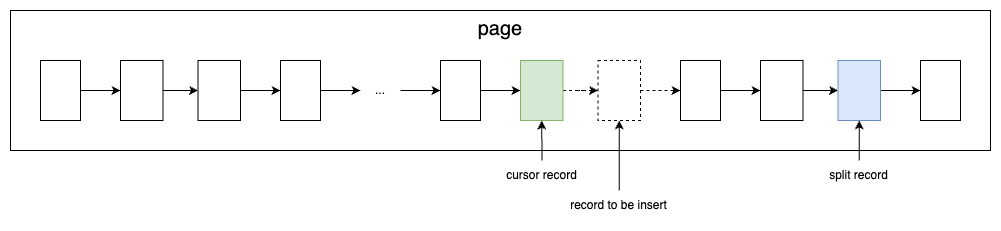

The diagram above was exported from draw.io. Its source (the exported page's mxGraphModel, read from the mxfile embedded in the PNG):
<mxGraphModel dx="1882" dy="1534" grid="1" gridSize="10" guides="1" tooltips="1" connect="1" arrows="1" fold="1" page="1" pageScale="1" pageWidth="850" pageHeight="1100" math="0" shadow="0">
  <root>
    <mxCell id="0" />
    <mxCell id="1" parent="0" />
    <mxCell id="2" value="&lt;font style=&quot;font-size: 20px;&quot;&gt;page&lt;/font&gt;" style="rounded=0;whiteSpace=wrap;html=1;verticalAlign=top;" vertex="1" parent="1">
      <mxGeometry x="-110" y="4020" width="980" height="140" as="geometry" />
    </mxCell>
    <mxCell id="3" value="" style="edgeStyle=orthogonalEdgeStyle;rounded=0;orthogonalLoop=1;jettySize=auto;html=1;" edge="1" source="4" target="6" parent="1">
      <mxGeometry relative="1" as="geometry" />
    </mxCell>
    <mxCell id="4" value="" style="rounded=0;whiteSpace=wrap;html=1;" vertex="1" parent="1">
      <mxGeometry x="-80" y="4070" width="40" height="60" as="geometry" />
    </mxCell>
    <mxCell id="5" value="" style="edgeStyle=orthogonalEdgeStyle;rounded=0;orthogonalLoop=1;jettySize=auto;html=1;" edge="1" source="6" target="8" parent="1">
      <mxGeometry relative="1" as="geometry" />
    </mxCell>
    <mxCell id="6" value="" style="rounded=0;whiteSpace=wrap;html=1;" vertex="1" parent="1">
      <mxGeometry y="4070" width="42.5" height="60" as="geometry" />
    </mxCell>
    <mxCell id="7" value="" style="edgeStyle=orthogonalEdgeStyle;rounded=0;orthogonalLoop=1;jettySize=auto;html=1;" edge="1" source="8" target="10" parent="1">
      <mxGeometry relative="1" as="geometry" />
    </mxCell>
    <mxCell id="8" value="" style="rounded=0;whiteSpace=wrap;html=1;" vertex="1" parent="1">
      <mxGeometry x="77.5" y="4070" width="42.5" height="60" as="geometry" />
    </mxCell>
    <mxCell id="9" value="" style="edgeStyle=orthogonalEdgeStyle;rounded=0;orthogonalLoop=1;jettySize=auto;html=1;" edge="1" source="10" target="27" parent="1">
      <mxGeometry relative="1" as="geometry" />
    </mxCell>
    <mxCell id="10" value="" style="rounded=0;whiteSpace=wrap;html=1;" vertex="1" parent="1">
      <mxGeometry x="160" y="4070" width="40" height="60" as="geometry" />
    </mxCell>
    <mxCell id="11" value="" style="edgeStyle=orthogonalEdgeStyle;rounded=0;orthogonalLoop=1;jettySize=auto;html=1;" edge="1" source="12" target="14" parent="1">
      <mxGeometry relative="1" as="geometry" />
    </mxCell>
    <mxCell id="12" value="" style="rounded=0;whiteSpace=wrap;html=1;" vertex="1" parent="1">
      <mxGeometry x="320" y="4070" width="40" height="60" as="geometry" />
    </mxCell>
    <mxCell id="13" value="" style="edgeStyle=orthogonalEdgeStyle;rounded=0;orthogonalLoop=1;jettySize=auto;html=1;dashed=1;" edge="1" source="14" target="17" parent="1">
      <mxGeometry relative="1" as="geometry" />
    </mxCell>
    <mxCell id="14" value="" style="rounded=0;whiteSpace=wrap;html=1;fillColor=#d5e8d4;strokeColor=#82b366;" vertex="1" parent="1">
      <mxGeometry x="400" y="4070" width="42.5" height="60" as="geometry" />
    </mxCell>
    <mxCell id="15" value="" style="edgeStyle=orthogonalEdgeStyle;rounded=0;orthogonalLoop=1;jettySize=auto;html=1;dashed=1;" edge="1" source="17" target="19" parent="1">
      <mxGeometry relative="1" as="geometry" />
    </mxCell>
    <mxCell id="16" value="" style="edgeStyle=orthogonalEdgeStyle;rounded=0;orthogonalLoop=1;jettySize=auto;html=1;startArrow=classic;startFill=1;endArrow=none;" edge="1" source="17" target="30" parent="1">
      <mxGeometry relative="1" as="geometry" />
    </mxCell>
    <mxCell id="17" value="" style="rounded=0;whiteSpace=wrap;html=1;dashed=1;" vertex="1" parent="1">
      <mxGeometry x="477.5" y="4070" width="42.5" height="60" as="geometry" />
    </mxCell>
    <mxCell id="18" value="" style="edgeStyle=orthogonalEdgeStyle;rounded=0;orthogonalLoop=1;jettySize=auto;html=1;" edge="1" source="19" target="21" parent="1">
      <mxGeometry relative="1" as="geometry" />
    </mxCell>
    <mxCell id="19" value="" style="rounded=0;whiteSpace=wrap;html=1;" vertex="1" parent="1">
      <mxGeometry x="560" y="4070" width="40" height="60" as="geometry" />
    </mxCell>
    <mxCell id="20" value="" style="edgeStyle=orthogonalEdgeStyle;rounded=0;orthogonalLoop=1;jettySize=auto;html=1;" edge="1" source="21" target="24" parent="1">
      <mxGeometry relative="1" as="geometry" />
    </mxCell>
    <mxCell id="21" value="" style="rounded=0;whiteSpace=wrap;html=1;" vertex="1" parent="1">
      <mxGeometry x="640" y="4070" width="42.5" height="60" as="geometry" />
    </mxCell>
    <mxCell id="22" value="" style="edgeStyle=orthogonalEdgeStyle;rounded=0;orthogonalLoop=1;jettySize=auto;html=1;" edge="1" source="24" target="25" parent="1">
      <mxGeometry relative="1" as="geometry" />
    </mxCell>
    <mxCell id="23" value="" style="edgeStyle=orthogonalEdgeStyle;rounded=0;orthogonalLoop=1;jettySize=auto;html=1;startArrow=classic;startFill=1;endArrow=none;" edge="1" source="24" target="31" parent="1">
      <mxGeometry relative="1" as="geometry" />
    </mxCell>
    <mxCell id="24" value="" style="rounded=0;whiteSpace=wrap;html=1;fillColor=#dae8fc;strokeColor=#6c8ebf;" vertex="1" parent="1">
      <mxGeometry x="717.5" y="4070" width="42.5" height="60" as="geometry" />
    </mxCell>
    <mxCell id="25" value="" style="rounded=0;whiteSpace=wrap;html=1;" vertex="1" parent="1">
      <mxGeometry x="800" y="4070" width="40" height="60" as="geometry" />
    </mxCell>
    <mxCell id="26" value="" style="edgeStyle=orthogonalEdgeStyle;rounded=0;orthogonalLoop=1;jettySize=auto;html=1;" edge="1" source="27" target="12" parent="1">
      <mxGeometry relative="1" as="geometry" />
    </mxCell>
    <mxCell id="27" value="..." style="text;html=1;align=center;verticalAlign=middle;whiteSpace=wrap;rounded=0;" vertex="1" parent="1">
      <mxGeometry x="240" y="4085" width="40" height="30" as="geometry" />
    </mxCell>
    <mxCell id="28" value="" style="edgeStyle=orthogonalEdgeStyle;rounded=0;orthogonalLoop=1;jettySize=auto;html=1;" edge="1" source="29" target="14" parent="1">
      <mxGeometry relative="1" as="geometry" />
    </mxCell>
    <mxCell id="29" value="cursor record" style="text;html=1;align=center;verticalAlign=middle;whiteSpace=wrap;rounded=0;" vertex="1" parent="1">
      <mxGeometry x="376.88" y="4170" width="88.75" height="30" as="geometry" />
    </mxCell>
    <mxCell id="30" value="record to be insert" style="text;html=1;align=center;verticalAlign=middle;whiteSpace=wrap;rounded=0;" vertex="1" parent="1">
      <mxGeometry x="446.25" y="4200" width="105" height="30" as="geometry" />
    </mxCell>
    <mxCell id="31" value="split record" style="text;html=1;align=center;verticalAlign=middle;whiteSpace=wrap;rounded=0;" vertex="1" parent="1">
      <mxGeometry x="696.25" y="4170" width="85" height="30" as="geometry" />
    </mxCell>
  </root>
</mxGraphModel>